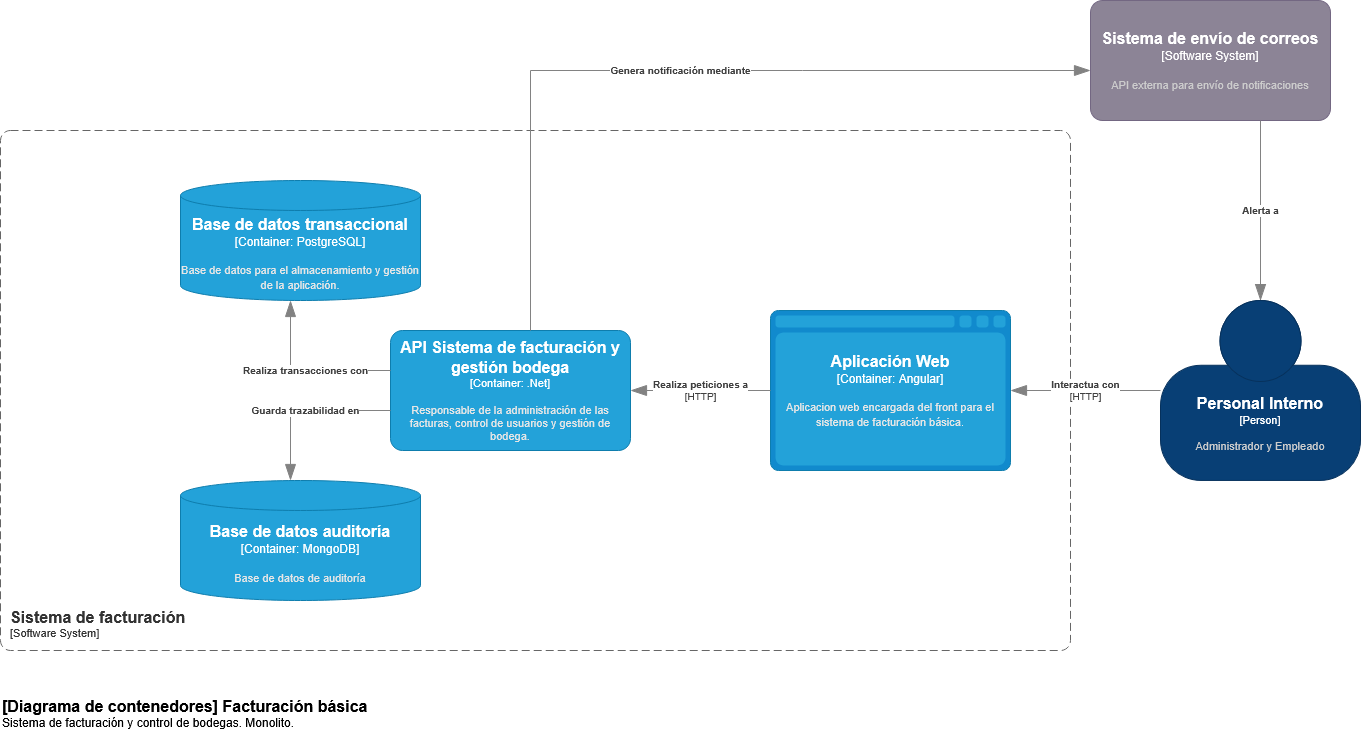

The diagram above was exported from draw.io. Its source (the exported page's mxGraphModel, read from the mxfile embedded in the PNG):
<mxGraphModel dx="1818" dy="1828" grid="1" gridSize="10" guides="1" tooltips="1" connect="1" arrows="1" fold="1" page="1" pageScale="1" pageWidth="827" pageHeight="1169" math="0" shadow="0">
  <root>
    <mxCell id="pNdxZ-ewWVxgFPCS8i6v-0" />
    <mxCell id="pNdxZ-ewWVxgFPCS8i6v-1" parent="pNdxZ-ewWVxgFPCS8i6v-0" />
    <object placeholders="1" c4Name="Personal Interno" c4Type="Person" c4Description="Administrador y Empleado" label="&lt;font style=&quot;font-size: 16px&quot;&gt;&lt;b&gt;%c4Name%&lt;/b&gt;&lt;/font&gt;&lt;div&gt;[%c4Type%]&lt;/div&gt;&lt;br&gt;&lt;div&gt;&lt;font style=&quot;font-size: 11px&quot;&gt;&lt;font color=&quot;#cccccc&quot;&gt;%c4Description%&lt;/font&gt;&lt;/div&gt;" id="pNdxZ-ewWVxgFPCS8i6v-3">
      <mxCell parent="pNdxZ-ewWVxgFPCS8i6v-1" style="html=1;fontSize=11;dashed=0;whiteSpace=wrap;fillColor=#083F75;strokeColor=#06315C;fontColor=#ffffff;shape=mxgraph.c4.person2;align=center;metaEdit=1;points=[[0.5,0,0],[1,0.5,0],[1,0.75,0],[0.75,1,0],[0.5,1,0],[0.25,1,0],[0,0.75,0],[0,0.5,0]];resizable=0;" vertex="1">
        <mxGeometry height="180" width="200" x="550" y="170" as="geometry" />
      </mxCell>
    </object>
    <object placeholders="1" c4Name="Sistema de envío de correos" c4Type="Software System" c4Description="API externa para envío de notificaciones" label="&lt;font style=&quot;font-size: 16px&quot;&gt;&lt;b&gt;%c4Name%&lt;/b&gt;&lt;/font&gt;&lt;div&gt;[%c4Type%]&lt;/div&gt;&lt;br&gt;&lt;div&gt;&lt;font style=&quot;font-size: 11px&quot;&gt;&lt;font color=&quot;#cccccc&quot;&gt;%c4Description%&lt;/font&gt;&lt;/div&gt;" id="pNdxZ-ewWVxgFPCS8i6v-6">
      <mxCell parent="pNdxZ-ewWVxgFPCS8i6v-1" style="rounded=1;whiteSpace=wrap;html=1;labelBackgroundColor=none;fillColor=#8C8496;fontColor=#ffffff;align=center;arcSize=10;strokeColor=#736782;metaEdit=1;resizable=0;points=[[0.25,0,0],[0.5,0,0],[0.75,0,0],[1,0.25,0],[1,0.5,0],[1,0.75,0],[0.75,1,0],[0.5,1,0],[0.25,1,0],[0,0.75,0],[0,0.5,0],[0,0.25,0]];" vertex="1">
        <mxGeometry height="120" width="240" x="480" y="-130" as="geometry" />
      </mxCell>
    </object>
    <object placeholders="1" c4Type="Relationship" c4Description="Alerta a" label="&lt;div style=&quot;text-align: left&quot;&gt;&lt;div style=&quot;text-align: center&quot;&gt;&lt;b&gt;%c4Description%&lt;/b&gt;&lt;/div&gt;" id="pNdxZ-ewWVxgFPCS8i6v-9">
      <mxCell edge="1" parent="pNdxZ-ewWVxgFPCS8i6v-1" source="pNdxZ-ewWVxgFPCS8i6v-6" style="endArrow=blockThin;html=1;fontSize=10;fontColor=#404040;strokeWidth=1;endFill=1;strokeColor=#828282;elbow=vertical;metaEdit=1;endSize=14;startSize=14;jumpStyle=arc;jumpSize=16;rounded=0;edgeStyle=orthogonalEdgeStyle;" target="pNdxZ-ewWVxgFPCS8i6v-3">
        <mxGeometry relative="1" width="240" as="geometry">
          <Array as="points">
            <mxPoint x="650" y="70" />
            <mxPoint x="650" y="70" />
          </Array>
          <mxPoint x="290" y="350" as="sourcePoint" />
          <mxPoint x="530" y="350" as="targetPoint" />
        </mxGeometry>
      </mxCell>
    </object>
    <object placeholders="1" c4Name="[Diagrama de contenedores] Facturación básica" c4Type="ContainerScopeBoundary" c4Description="Sistema de facturación y control de bodegas. Monolito." label="&lt;font style=&quot;font-size: 16px&quot;&gt;&lt;b&gt;&lt;div style=&quot;text-align: left&quot;&gt;%c4Name%&lt;/div&gt;&lt;/b&gt;&lt;/font&gt;&lt;div style=&quot;text-align: left&quot;&gt;%c4Description%&lt;/div&gt;" id="pNdxZ-ewWVxgFPCS8i6v-10">
      <mxCell parent="pNdxZ-ewWVxgFPCS8i6v-1" style="text;html=1;strokeColor=none;fillColor=none;align=left;verticalAlign=top;whiteSpace=wrap;rounded=0;metaEdit=1;allowArrows=0;resizable=1;rotatable=0;connectable=0;recursiveResize=0;expand=0;pointerEvents=0;points=[[0.25,0,0],[0.5,0,0],[0.75,0,0],[1,0.25,0],[1,0.5,0],[1,0.75,0],[0.75,1,0],[0.5,1,0],[0.25,1,0],[0,0.75,0],[0,0.5,0],[0,0.25,0]];" vertex="1">
        <mxGeometry height="40" width="440" x="-610" y="560" as="geometry" />
      </mxCell>
    </object>
    <object placeholders="1" c4Name="Sistema de facturación" c4Type="SystemScopeBoundary" c4Application="Software System" label="&lt;font style=&quot;font-size: 16px&quot;&gt;&lt;b&gt;&lt;div style=&quot;text-align: left&quot;&gt;%c4Name%&lt;/div&gt;&lt;/b&gt;&lt;/font&gt;&lt;div style=&quot;text-align: left&quot;&gt;[%c4Application%]&lt;/div&gt;" id="4SeuD9Z54OzVHyW14PN--0">
      <mxCell parent="pNdxZ-ewWVxgFPCS8i6v-1" style="rounded=1;fontSize=11;whiteSpace=wrap;html=1;dashed=1;arcSize=20;fillColor=none;strokeColor=#666666;fontColor=#333333;labelBackgroundColor=none;align=left;verticalAlign=bottom;labelBorderColor=none;spacingTop=0;spacing=10;dashPattern=8 4;metaEdit=1;rotatable=0;perimeter=rectanglePerimeter;noLabel=0;labelPadding=0;allowArrows=0;connectable=0;expand=0;recursiveResize=0;editable=1;pointerEvents=0;absoluteArcSize=1;points=[[0.25,0,0],[0.5,0,0],[0.75,0,0],[1,0.25,0],[1,0.5,0],[1,0.75,0],[0.75,1,0],[0.5,1,0],[0.25,1,0],[0,0.75,0],[0,0.5,0],[0,0.25,0]];" vertex="1">
        <mxGeometry height="520" width="1070" x="-610" as="geometry" />
      </mxCell>
    </object>
    <object placeholders="1" c4Name="Aplicación Web" c4Type="Container" c4Technology="Angular" c4Description="Aplicacion web encargada del front para el sistema de facturación básica." label="&lt;font style=&quot;font-size: 16px&quot;&gt;&lt;b&gt;%c4Name%&lt;/b&gt;&lt;/font&gt;&lt;div&gt;[%c4Type%:&amp;nbsp;%c4Technology%]&lt;/div&gt;&lt;br&gt;&lt;div&gt;&lt;font style=&quot;font-size: 11px&quot;&gt;&lt;font color=&quot;#E6E6E6&quot;&gt;%c4Description%&lt;/font&gt;&lt;/div&gt;" id="4SeuD9Z54OzVHyW14PN--1">
      <mxCell parent="pNdxZ-ewWVxgFPCS8i6v-1" style="shape=mxgraph.c4.webBrowserContainer2;whiteSpace=wrap;html=1;boundedLbl=1;rounded=0;labelBackgroundColor=none;strokeColor=#118ACD;fillColor=#23A2D9;strokeColor=#118ACD;strokeColor2=#0E7DAD;fontSize=12;fontColor=#ffffff;align=center;metaEdit=1;points=[[0.5,0,0],[1,0.25,0],[1,0.5,0],[1,0.75,0],[0.5,1,0],[0,0.75,0],[0,0.5,0],[0,0.25,0]];resizable=0;" vertex="1">
        <mxGeometry height="160" width="240" x="160" y="180" as="geometry" />
      </mxCell>
    </object>
    <object placeholders="1" c4Name="API Sistema de facturación y gestión bodega" c4Type="Container" c4Technology=".Net" c4Description="Responsable de la administración de las facturas, control de usuarios y gestión de bodega." label="&lt;font style=&quot;font-size: 16px&quot;&gt;&lt;b&gt;%c4Name%&lt;/b&gt;&lt;/font&gt;&lt;div&gt;[%c4Type%: %c4Technology%]&lt;/div&gt;&lt;br&gt;&lt;div&gt;&lt;font style=&quot;font-size: 11px&quot;&gt;&lt;font color=&quot;#E6E6E6&quot;&gt;%c4Description%&lt;/font&gt;&lt;/div&gt;" id="BiHlLzyX5yI_6-41JRbs-0">
      <mxCell parent="pNdxZ-ewWVxgFPCS8i6v-1" style="rounded=1;whiteSpace=wrap;html=1;fontSize=11;labelBackgroundColor=none;fillColor=#23A2D9;fontColor=#ffffff;align=center;arcSize=10;strokeColor=#0E7DAD;metaEdit=1;resizable=0;points=[[0.25,0,0],[0.5,0,0],[0.75,0,0],[1,0.25,0],[1,0.5,0],[1,0.75,0],[0.75,1,0],[0.5,1,0],[0.25,1,0],[0,0.75,0],[0,0.5,0],[0,0.25,0]];" vertex="1">
        <mxGeometry height="120" width="240" x="-220" y="200" as="geometry" />
      </mxCell>
    </object>
    <object placeholders="1" c4Name="Base de datos transaccional" c4Type="Container" c4Technology="PostgreSQL" c4Description="Base de datos para el almacenamiento y gestión de la aplicación." label="&lt;font style=&quot;font-size: 16px&quot;&gt;&lt;b&gt;%c4Name%&lt;/b&gt;&lt;/font&gt;&lt;div&gt;[%c4Type%:&amp;nbsp;%c4Technology%]&lt;/div&gt;&lt;br&gt;&lt;div&gt;&lt;font style=&quot;font-size: 11px&quot;&gt;&lt;font color=&quot;#E6E6E6&quot;&gt;%c4Description%&lt;/font&gt;&lt;/div&gt;" id="BiHlLzyX5yI_6-41JRbs-2">
      <mxCell parent="pNdxZ-ewWVxgFPCS8i6v-1" style="shape=cylinder3;size=15;whiteSpace=wrap;html=1;boundedLbl=1;rounded=0;labelBackgroundColor=none;fillColor=#23A2D9;fontSize=12;fontColor=#ffffff;align=center;strokeColor=#0E7DAD;metaEdit=1;points=[[0.5,0,0],[1,0.25,0],[1,0.5,0],[1,0.75,0],[0.5,1,0],[0,0.75,0],[0,0.5,0],[0,0.25,0]];resizable=0;" vertex="1">
        <mxGeometry height="120" width="240" x="-430" y="50" as="geometry" />
      </mxCell>
    </object>
    <object placeholders="1" c4Type="Relationship" c4Technology="HTTP" c4Description="Interactua con" label="&lt;div style=&quot;text-align: left&quot;&gt;&lt;div style=&quot;text-align: center&quot;&gt;&lt;b&gt;%c4Description%&lt;/b&gt;&lt;/div&gt;&lt;div style=&quot;text-align: center&quot;&gt;[%c4Technology%]&lt;/div&gt;&lt;/div&gt;" id="BiHlLzyX5yI_6-41JRbs-3">
      <mxCell edge="1" parent="pNdxZ-ewWVxgFPCS8i6v-1" source="pNdxZ-ewWVxgFPCS8i6v-3" style="endArrow=blockThin;html=1;fontSize=10;fontColor=#404040;strokeWidth=1;endFill=1;strokeColor=#828282;elbow=vertical;metaEdit=1;endSize=14;startSize=14;jumpStyle=arc;jumpSize=16;rounded=0;edgeStyle=orthogonalEdgeStyle;" target="4SeuD9Z54OzVHyW14PN--1">
        <mxGeometry relative="1" width="240" x="-0.0008" as="geometry">
          <mxPoint as="offset" />
          <mxPoint x="190" y="220" as="sourcePoint" />
          <mxPoint x="430" y="220" as="targetPoint" />
        </mxGeometry>
      </mxCell>
    </object>
    <object placeholders="1" c4Type="Relationship" c4Description="Realiza transacciones con" label="&lt;div style=&quot;text-align: left&quot;&gt;&lt;div style=&quot;text-align: center&quot;&gt;&lt;b&gt;%c4Description%&lt;/b&gt;&lt;/div&gt;" id="BiHlLzyX5yI_6-41JRbs-7">
      <mxCell edge="1" parent="pNdxZ-ewWVxgFPCS8i6v-1" source="BiHlLzyX5yI_6-41JRbs-0" style="endArrow=blockThin;html=1;fontSize=10;fontColor=#404040;strokeWidth=1;endFill=1;strokeColor=#828282;elbow=vertical;metaEdit=1;endSize=14;startSize=14;jumpStyle=arc;jumpSize=16;rounded=0;edgeStyle=orthogonalEdgeStyle;" target="BiHlLzyX5yI_6-41JRbs-2">
        <mxGeometry relative="1" width="240" as="geometry">
          <Array as="points">
            <mxPoint x="-320" y="240" />
          </Array>
          <mxPoint x="360" y="310" as="sourcePoint" />
          <mxPoint x="600" y="310" as="targetPoint" />
        </mxGeometry>
      </mxCell>
    </object>
    <object placeholders="1" c4Name="Base de datos auditoría" c4Type="Container" c4Technology="MongoDB" c4Description="Base de datos de auditoría" label="&lt;font style=&quot;font-size: 16px&quot;&gt;&lt;b&gt;%c4Name%&lt;/b&gt;&lt;/font&gt;&lt;div&gt;[%c4Type%:&amp;nbsp;%c4Technology%]&lt;/div&gt;&lt;br&gt;&lt;div&gt;&lt;font style=&quot;font-size: 11px&quot;&gt;&lt;font color=&quot;#E6E6E6&quot;&gt;%c4Description%&lt;/font&gt;&lt;/div&gt;" id="BiHlLzyX5yI_6-41JRbs-13">
      <mxCell parent="pNdxZ-ewWVxgFPCS8i6v-1" style="shape=cylinder3;size=15;whiteSpace=wrap;html=1;boundedLbl=1;rounded=0;labelBackgroundColor=none;fillColor=#23A2D9;fontSize=12;fontColor=#ffffff;align=center;strokeColor=#0E7DAD;metaEdit=1;points=[[0.5,0,0],[1,0.25,0],[1,0.5,0],[1,0.75,0],[0.5,1,0],[0,0.75,0],[0,0.5,0],[0,0.25,0]];resizable=0;" vertex="1">
        <mxGeometry height="120" width="240" x="-430" y="350" as="geometry" />
      </mxCell>
    </object>
    <object placeholders="1" c4Type="Relationship" c4Description="Genera notificación mediante" label="&lt;div style=&quot;text-align: left&quot;&gt;&lt;div style=&quot;text-align: center&quot;&gt;&lt;b&gt;%c4Description%&lt;/b&gt;&lt;/div&gt;" id="BiHlLzyX5yI_6-41JRbs-23">
      <mxCell edge="1" parent="pNdxZ-ewWVxgFPCS8i6v-1" source="BiHlLzyX5yI_6-41JRbs-0" style="endArrow=blockThin;html=1;fontSize=10;fontColor=#404040;strokeWidth=1;endFill=1;strokeColor=#828282;elbow=vertical;metaEdit=1;endSize=14;startSize=14;jumpStyle=arc;jumpSize=16;rounded=0;edgeStyle=orthogonalEdgeStyle;" target="pNdxZ-ewWVxgFPCS8i6v-6">
        <mxGeometry relative="1" width="240" as="geometry">
          <Array as="points">
            <mxPoint x="-80" y="-60" />
          </Array>
          <mxPoint x="-79.99999999999955" y="40" as="sourcePoint" />
          <mxPoint x="160" y="230" as="targetPoint" />
        </mxGeometry>
      </mxCell>
    </object>
    <object placeholders="1" c4Type="Relationship" c4Description="Guarda trazabilidad en" label="&lt;div style=&quot;text-align: left&quot;&gt;&lt;div style=&quot;text-align: center&quot;&gt;&lt;b&gt;%c4Description%&lt;/b&gt;&lt;/div&gt;" id="AR6z3Pb6gb28XrX8b6gj-0">
      <mxCell edge="1" parent="pNdxZ-ewWVxgFPCS8i6v-1" source="BiHlLzyX5yI_6-41JRbs-0" style="endArrow=blockThin;html=1;fontSize=10;fontColor=#404040;strokeWidth=1;endFill=1;strokeColor=#828282;elbow=vertical;metaEdit=1;endSize=14;startSize=14;jumpStyle=arc;jumpSize=16;rounded=0;edgeStyle=orthogonalEdgeStyle;" target="BiHlLzyX5yI_6-41JRbs-13">
        <mxGeometry relative="1" width="240" as="geometry">
          <Array as="points">
            <mxPoint x="-320" y="280" />
          </Array>
          <mxPoint x="-165" y="310" as="sourcePoint" />
          <mxPoint x="-270" y="240" as="targetPoint" />
        </mxGeometry>
      </mxCell>
    </object>
    <object placeholders="1" c4Type="Relationship" c4Technology="HTTP" c4Description="Realiza peticiones a" label="&lt;div style=&quot;text-align: left&quot;&gt;&lt;div style=&quot;text-align: center&quot;&gt;&lt;b&gt;%c4Description%&lt;/b&gt;&lt;/div&gt;&lt;div style=&quot;text-align: center&quot;&gt;[%c4Technology%]&lt;/div&gt;&lt;/div&gt;" id="AR6z3Pb6gb28XrX8b6gj-1">
      <mxCell edge="1" parent="pNdxZ-ewWVxgFPCS8i6v-1" source="4SeuD9Z54OzVHyW14PN--1" style="endArrow=blockThin;html=1;fontSize=10;fontColor=#404040;strokeWidth=1;endFill=1;strokeColor=#828282;elbow=vertical;metaEdit=1;endSize=14;startSize=14;jumpStyle=arc;jumpSize=16;rounded=0;edgeStyle=orthogonalEdgeStyle;" target="BiHlLzyX5yI_6-41JRbs-0">
        <mxGeometry relative="1" width="240" x="-0.0008" as="geometry">
          <mxPoint as="offset" />
          <mxPoint x="650" y="260" as="sourcePoint" />
          <mxPoint x="460" y="260" as="targetPoint" />
        </mxGeometry>
      </mxCell>
    </object>
  </root>
</mxGraphModel>